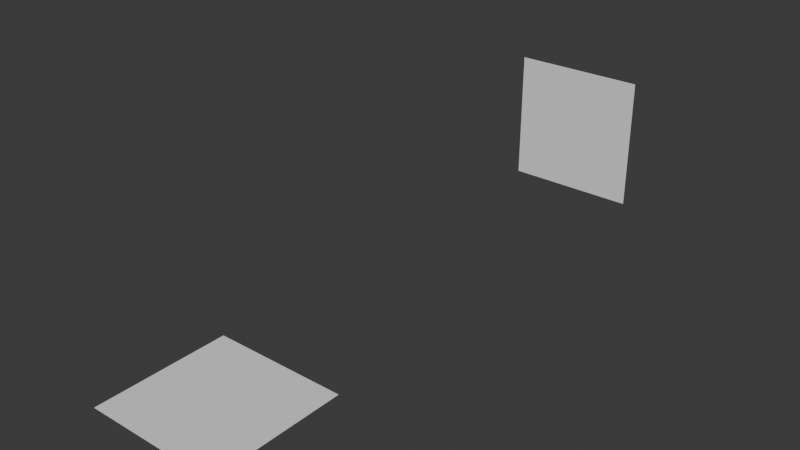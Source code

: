 # Source: offset-test.blend  (saved by Blender 4.3.34; exported with 4.5.12 LTS)
import bpy
from mathutils import Matrix  # noqa: F401  (used for matrix-valued properties, if any)

bpy.ops.wm.read_factory_settings(use_empty=True)
scene = bpy.context.scene
scene.name = 'Scene'

# ---- collections
col_collection = bpy.data.collections.new('Collection'); scene.collection.children.link(col_collection)

# ---- world
world_world = bpy.data.worlds.new('World'); scene.world = world_world
world_world.use_nodes = True; world_world.node_tree.nodes.clear()
_N = world_world.node_tree.nodes; _L = world_world.node_tree.links
n0 = _N.new('ShaderNodeOutputWorld'); n0.name = 'World Output'; n0.location = (300, 300)
n1 = _N.new('ShaderNodeBackground'); n1.name = 'Background'; n1.location = (10, 300)
n1.inputs[0].default_value = (0.05088, 0.05088, 0.05088, 1.0)
_L.new(n1.outputs[0], n0.inputs[0])
n0.is_active_output = True
world_world.color = (0.05088, 0.05088, 0.05088)
world_world.sun_shadow_jitter_overblur = 0.0

# ---- meshes
me_plane = bpy.data.meshes.new('Plane')
me_plane.from_pydata([(-1.0, -1.0, -1.0), (1.0, -1.0, -1.0), (-1.0, 1.0, -1.0), (1.0, 1.0, -1.0)], [], [(0, 1, 3, 2)])
_uv = me_plane.uv_layers.new(name='UVMap')
_uv.uv.foreach_set('vector', [0.0, 0.0, 1.0, 0.0, 1.0, 1.0, 0.0, 1.0])
me_plane.update()
me_plane_002 = bpy.data.meshes.new('Plane.002')
me_plane_002.from_pydata([(-1.0, 1.0, -1.0), (1.0, 1.0, -1.0), (-1.0, 1.0, 1.0), (1.0, 1.0, 1.0)], [], [(0, 1, 3, 2)])
_uv = me_plane_002.uv_layers.new(name='UVMap')
_uv.uv.foreach_set('vector', [0.0, 0.0, 1.0, 0.0, 1.0, 1.0, 0.0, 1.0])
me_plane_002.update()

# ---- objects
ob_ground_plane = bpy.data.objects.new('ground plane', me_plane)
ob_plane = bpy.data.objects.new('Plane', me_plane_002)

# ---- transforms, parenting, visibility, modifiers, constraints
ob_ground_plane.location = (0.0, 0.0, 0.0)
ob_plane.location = (0.0, 6.661, 0.0)

# ---- collection membership
col_collection.objects.link(ob_ground_plane)
col_collection.objects.link(ob_plane)

# ---- scene / render settings (as saved in the file)
scene.frame_start = 1; scene.frame_end = 250; scene.frame_set(1)
scene.render.engine = 'BLENDER_EEVEE_NEXT'
bpy.context.view_layer.update()

# ---- added for rendering (the .blend has no active camera and no usable light): camera, sun
cam_auto = bpy.data.cameras.new('AutoCamera')
cam_auto.lens = 50.0
cam_auto.sensor_width = 36.0
cam_auto.clip_end = 1000.0
ob_auto_camera = bpy.data.objects.new('AutoCamera', cam_auto)
scene.collection.objects.link(ob_auto_camera)
ob_auto_camera.location = (8.42975, -6.78526, 6.7438)
ob_auto_camera.rotation_euler = (1.09748, -7.21219e-08, 0.694738)
scene.camera = ob_auto_camera
light_auto_sun = bpy.data.lights.new('AutoSun', 'SUN')
light_auto_sun.energy = 3.0
light_auto_sun.angle = 0.0523599
ob_auto_sun = bpy.data.objects.new('AutoSun', light_auto_sun)
scene.collection.objects.link(ob_auto_sun)
ob_auto_sun.rotation_euler = (0.872665, 0.174533, 0.523599)
bpy.context.view_layer.update()
